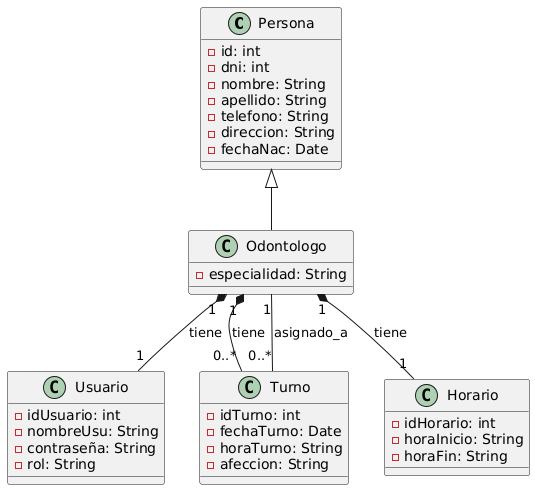

The diagram above was rendered by PlantUML. Its source (embedded in the PNG):
@startuml
' Define las clases
class Persona {
    - id: int
    - dni: int
    - nombre: String
    - apellido: String
    - telefono: String
    - direccion: String
    - fechaNac: Date
}

class Odontologo {
    - especialidad: String
}

class Usuario {
    - idUsuario: int
    - nombreUsu: String
    - contraseña: String
    - rol: String
}

class Turno {
    - idTurno: int
    - fechaTurno: Date
    - horaTurno: String
    - afeccion: String
}

class Horario {
    - idHorario: int
    - horaInicio: String
    - horaFin: String
}

' Relaciones entre las clases
Persona <|-- Odontologo
Odontologo "1" *-- "0..*" Turno : tiene
Odontologo "1" *-- "1" Usuario : tiene
Odontologo "1" *-- "1" Horario : tiene
Turno "0..*" -- "1" Odontologo : asignado_a
@enduml